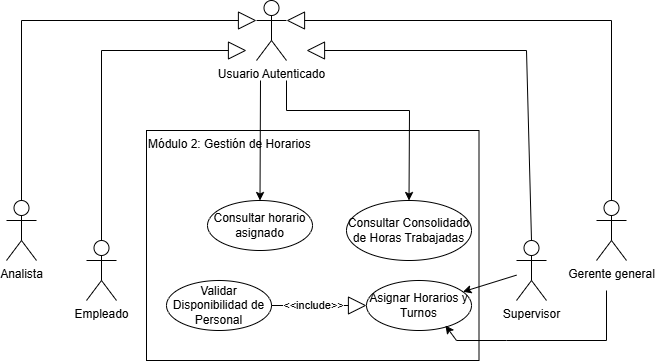

The diagram above was exported from draw.io. Its source (the exported page's mxGraphModel, read from the mxfile embedded in the PNG):
<mxGraphModel dx="1414" dy="785" grid="1" gridSize="10" guides="1" tooltips="1" connect="1" arrows="1" fold="1" page="1" pageScale="1" pageWidth="827" pageHeight="1169" math="0" shadow="0">
  <root>
    <mxCell id="CDQACCeBpjo9Lp20tJb1-0" />
    <mxCell id="CDQACCeBpjo9Lp20tJb1-1" parent="CDQACCeBpjo9Lp20tJb1-0" />
    <mxCell id="CDQACCeBpjo9Lp20tJb1-2" parent="CDQACCeBpjo9Lp20tJb1-1" style="rounded=0;whiteSpace=wrap;html=1;align=left;verticalAlign=top;" value="Módulo 2: Gestión de Horarios " vertex="1">
      <mxGeometry height="230" width="332.5" x="300" y="140" as="geometry" />
    </mxCell>
    <mxCell id="CDQACCeBpjo9Lp20tJb1-3" parent="CDQACCeBpjo9Lp20tJb1-1" style="shape=umlActor;verticalLabelPosition=bottom;verticalAlign=top;html=1;outlineConnect=0;" value="Usuario Autenticado&lt;div&gt;&lt;br&gt;&lt;/div&gt;" vertex="1">
      <mxGeometry height="60" width="30" x="410" y="10" as="geometry" />
    </mxCell>
    <mxCell id="CDQACCeBpjo9Lp20tJb1-4" parent="CDQACCeBpjo9Lp20tJb1-1" style="shape=umlActor;verticalLabelPosition=bottom;verticalAlign=top;html=1;" value="Analista" vertex="1">
      <mxGeometry height="60" width="30" x="160" y="210" as="geometry" />
    </mxCell>
    <mxCell id="CDQACCeBpjo9Lp20tJb1-5" parent="CDQACCeBpjo9Lp20tJb1-1" style="shape=umlActor;verticalLabelPosition=bottom;verticalAlign=top;html=1;" value="Empleado" vertex="1">
      <mxGeometry height="60" width="30" x="240" y="250" as="geometry" />
    </mxCell>
    <mxCell id="CDQACCeBpjo9Lp20tJb1-6" parent="CDQACCeBpjo9Lp20tJb1-1" style="shape=umlActor;verticalLabelPosition=bottom;verticalAlign=top;html=1;" value="Gerente general" vertex="1">
      <mxGeometry height="60" width="30" x="750" y="210" as="geometry" />
    </mxCell>
    <mxCell id="CDQACCeBpjo9Lp20tJb1-7" parent="CDQACCeBpjo9Lp20tJb1-1" style="shape=umlActor;verticalLabelPosition=bottom;verticalAlign=top;html=1;" value="Supervisor" vertex="1">
      <mxGeometry height="60" width="30" x="670" y="250" as="geometry" />
    </mxCell>
    <mxCell id="CDQACCeBpjo9Lp20tJb1-8" edge="1" parent="CDQACCeBpjo9Lp20tJb1-1" source="CDQACCeBpjo9Lp20tJb1-4" style="endArrow=block;endSize=16;endFill=0;html=1;rounded=0;entryX=0;entryY=0.3333333333333333;entryDx=0;entryDy=0;entryPerimeter=0;exitX=0.5;exitY=0;exitDx=0;exitDy=0;exitPerimeter=0;" target="CDQACCeBpjo9Lp20tJb1-3" value="">
      <mxGeometry relative="1" width="160" as="geometry">
        <Array as="points">
          <mxPoint x="175" y="30" />
        </Array>
        <mxPoint x="190" y="60" as="sourcePoint" />
        <mxPoint x="350" y="60" as="targetPoint" />
      </mxGeometry>
    </mxCell>
    <mxCell id="CDQACCeBpjo9Lp20tJb1-9" edge="1" parent="CDQACCeBpjo9Lp20tJb1-1" source="CDQACCeBpjo9Lp20tJb1-5" style="endArrow=block;endSize=16;endFill=0;html=1;rounded=0;" value="">
      <mxGeometry relative="1" width="160" as="geometry">
        <Array as="points">
          <mxPoint x="255" y="60" />
        </Array>
        <mxPoint x="155" y="150" as="sourcePoint" />
        <mxPoint x="400" y="60" as="targetPoint" />
      </mxGeometry>
    </mxCell>
    <mxCell id="CDQACCeBpjo9Lp20tJb1-10" edge="1" parent="CDQACCeBpjo9Lp20tJb1-1" style="endArrow=block;endSize=16;endFill=0;html=1;rounded=0;entryX=1;entryY=0.3333333333333333;entryDx=0;entryDy=0;entryPerimeter=0;" target="CDQACCeBpjo9Lp20tJb1-3" value="">
      <mxGeometry relative="1" width="160" as="geometry">
        <Array as="points">
          <mxPoint x="765" y="30" />
        </Array>
        <mxPoint x="765" y="210" as="sourcePoint" />
        <mxPoint x="430" y="50" as="targetPoint" />
      </mxGeometry>
    </mxCell>
    <mxCell id="CDQACCeBpjo9Lp20tJb1-11" edge="1" parent="CDQACCeBpjo9Lp20tJb1-1" source="CDQACCeBpjo9Lp20tJb1-7" style="endArrow=block;endSize=16;endFill=0;html=1;rounded=0;exitX=0.5;exitY=0;exitDx=0;exitDy=0;exitPerimeter=0;" value="">
      <mxGeometry relative="1" width="160" as="geometry">
        <Array as="points">
          <mxPoint x="680" y="60" />
        </Array>
        <mxPoint x="773" y="249" as="sourcePoint" />
        <mxPoint x="460" y="60" as="targetPoint" />
      </mxGeometry>
    </mxCell>
    <mxCell id="CDQACCeBpjo9Lp20tJb1-12" parent="CDQACCeBpjo9Lp20tJb1-1" style="ellipse;whiteSpace=wrap;html=1;" value="Consultar horario asignado" vertex="1">
      <mxGeometry height="50" width="105" x="361" y="210" as="geometry" />
    </mxCell>
    <mxCell id="CDQACCeBpjo9Lp20tJb1-14" parent="CDQACCeBpjo9Lp20tJb1-1" style="ellipse;whiteSpace=wrap;html=1;" value="Validar Disponibilidad de Personal" vertex="1">
      <mxGeometry height="50" width="105" x="320" y="290" as="geometry" />
    </mxCell>
    <mxCell id="CDQACCeBpjo9Lp20tJb1-15" parent="CDQACCeBpjo9Lp20tJb1-1" style="ellipse;whiteSpace=wrap;html=1;" value="Consultar Consolidado de Horas Trabajadas" vertex="1">
      <mxGeometry height="60" width="125" x="500" y="210" as="geometry" />
    </mxCell>
    <mxCell id="CDQACCeBpjo9Lp20tJb1-16" parent="CDQACCeBpjo9Lp20tJb1-1" style="ellipse;whiteSpace=wrap;html=1;" value="Asignar Horarios y Turnos" vertex="1">
      <mxGeometry height="50" width="105" x="520" y="290" as="geometry" />
    </mxCell>
    <mxCell id="CDQACCeBpjo9Lp20tJb1-17" edge="1" parent="CDQACCeBpjo9Lp20tJb1-1" style="endArrow=classic;html=1;rounded=0;" target="CDQACCeBpjo9Lp20tJb1-12" value="">
      <mxGeometry relative="1" as="geometry">
        <mxPoint x="414" y="90" as="sourcePoint" />
        <mxPoint x="420" y="100" as="targetPoint" />
      </mxGeometry>
    </mxCell>
    <mxCell id="CDQACCeBpjo9Lp20tJb1-18" edge="1" parent="CDQACCeBpjo9Lp20tJb1-1" source="CDQACCeBpjo9Lp20tJb1-14" style="endArrow=block;endSize=16;endFill=0;html=1;rounded=0;exitX=1;exitY=0.5;exitDx=0;exitDy=0;" target="CDQACCeBpjo9Lp20tJb1-16" value="&amp;lt;&amp;lt;include&amp;gt;&amp;gt;">
      <mxGeometry relative="1" width="160" x="-0.12" as="geometry">
        <mxPoint as="offset" />
        <Array as="points" />
        <mxPoint x="330" y="260" as="sourcePoint" />
        <mxPoint x="490" y="260" as="targetPoint" />
      </mxGeometry>
    </mxCell>
    <mxCell id="CDQACCeBpjo9Lp20tJb1-20" edge="1" parent="CDQACCeBpjo9Lp20tJb1-1" style="endArrow=classic;html=1;rounded=0;entryX=0.5;entryY=0;entryDx=0;entryDy=0;" target="CDQACCeBpjo9Lp20tJb1-15" value="">
      <mxGeometry height="50" relative="1" width="50" as="geometry">
        <Array as="points">
          <mxPoint x="440" y="120" />
          <mxPoint x="563" y="120" />
        </Array>
        <mxPoint x="440" y="90" as="sourcePoint" />
        <mxPoint x="430" y="100" as="targetPoint" />
      </mxGeometry>
    </mxCell>
    <mxCell id="CDQACCeBpjo9Lp20tJb1-21" edge="1" parent="CDQACCeBpjo9Lp20tJb1-1" source="CDQACCeBpjo9Lp20tJb1-7" style="endArrow=classic;html=1;rounded=0;" target="CDQACCeBpjo9Lp20tJb1-16" value="">
      <mxGeometry height="50" relative="1" width="50" as="geometry">
        <mxPoint x="380" y="280" as="sourcePoint" />
        <mxPoint x="660" y="310" as="targetPoint" />
      </mxGeometry>
    </mxCell>
    <mxCell id="CDQACCeBpjo9Lp20tJb1-22" edge="1" parent="CDQACCeBpjo9Lp20tJb1-1" style="endArrow=classic;html=1;rounded=0;entryX=0.752;entryY=0.9;entryDx=0;entryDy=0;entryPerimeter=0;" target="CDQACCeBpjo9Lp20tJb1-16" value="">
      <mxGeometry height="50" relative="1" width="50" as="geometry">
        <Array as="points">
          <mxPoint x="760" y="350" />
          <mxPoint x="660" y="350" />
          <mxPoint x="610" y="350" />
        </Array>
        <mxPoint x="760" y="300" as="sourcePoint" />
        <mxPoint x="750" y="300" as="targetPoint" />
      </mxGeometry>
    </mxCell>
  </root>
</mxGraphModel>